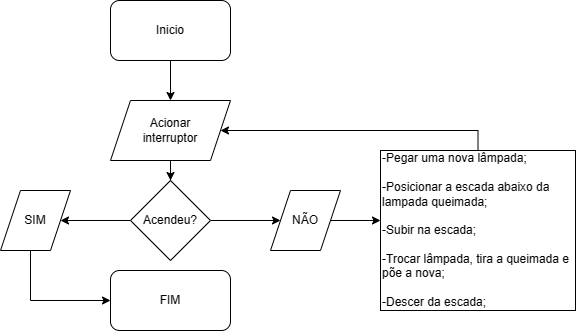

The diagram above was exported from draw.io. Its source (the exported page's mxGraphModel, read from the mxfile embedded in the PNG):
<mxGraphModel dx="880" dy="522" grid="1" gridSize="10" guides="1" tooltips="1" connect="1" arrows="1" fold="1" page="1" pageScale="1" pageWidth="827" pageHeight="1169" math="0" shadow="0">
  <root>
    <mxCell id="0" />
    <mxCell id="1" parent="0" />
    <mxCell id="f3g84_P0U52SV274x60v-1" value="Inicio" style="rounded=1;whiteSpace=wrap;html=1;" vertex="1" parent="1">
      <mxGeometry x="320" y="20" width="120" height="60" as="geometry" />
    </mxCell>
    <mxCell id="f3g84_P0U52SV274x60v-2" value="" style="endArrow=classic;html=1;rounded=0;" edge="1" parent="1">
      <mxGeometry width="50" height="50" relative="1" as="geometry">
        <mxPoint x="380" y="80" as="sourcePoint" />
        <mxPoint x="380" y="120" as="targetPoint" />
        <Array as="points">
          <mxPoint x="380" y="80" />
        </Array>
      </mxGeometry>
    </mxCell>
    <mxCell id="f3g84_P0U52SV274x60v-9" value="" style="edgeStyle=orthogonalEdgeStyle;rounded=0;orthogonalLoop=1;jettySize=auto;html=1;" edge="1" parent="1" source="f3g84_P0U52SV274x60v-7" target="f3g84_P0U52SV274x60v-8">
      <mxGeometry relative="1" as="geometry" />
    </mxCell>
    <mxCell id="f3g84_P0U52SV274x60v-7" value="Acionar &lt;br&gt;interruptor" style="shape=parallelogram;perimeter=parallelogramPerimeter;whiteSpace=wrap;html=1;fixedSize=1;" vertex="1" parent="1">
      <mxGeometry x="320" y="120" width="120" height="60" as="geometry" />
    </mxCell>
    <mxCell id="f3g84_P0U52SV274x60v-11" value="" style="edgeStyle=orthogonalEdgeStyle;rounded=0;orthogonalLoop=1;jettySize=auto;html=1;" edge="1" parent="1" source="f3g84_P0U52SV274x60v-8" target="f3g84_P0U52SV274x60v-10">
      <mxGeometry relative="1" as="geometry" />
    </mxCell>
    <mxCell id="f3g84_P0U52SV274x60v-15" value="" style="edgeStyle=orthogonalEdgeStyle;rounded=0;orthogonalLoop=1;jettySize=auto;html=1;" edge="1" parent="1" source="f3g84_P0U52SV274x60v-8">
      <mxGeometry relative="1" as="geometry">
        <mxPoint x="490" y="240" as="targetPoint" />
      </mxGeometry>
    </mxCell>
    <mxCell id="f3g84_P0U52SV274x60v-8" value="Acendeu?" style="rhombus;whiteSpace=wrap;html=1;" vertex="1" parent="1">
      <mxGeometry x="340" y="200" width="80" height="80" as="geometry" />
    </mxCell>
    <mxCell id="f3g84_P0U52SV274x60v-13" value="" style="edgeStyle=orthogonalEdgeStyle;rounded=0;orthogonalLoop=1;jettySize=auto;html=1;" edge="1" parent="1" source="f3g84_P0U52SV274x60v-10" target="f3g84_P0U52SV274x60v-12">
      <mxGeometry x="-0.5455" y="-50" relative="1" as="geometry">
        <Array as="points">
          <mxPoint x="240" y="320" />
        </Array>
        <mxPoint as="offset" />
      </mxGeometry>
    </mxCell>
    <mxCell id="f3g84_P0U52SV274x60v-10" value="SIM" style="shape=parallelogram;perimeter=parallelogramPerimeter;whiteSpace=wrap;html=1;fixedSize=1;" vertex="1" parent="1">
      <mxGeometry x="210" y="210" width="70" height="60" as="geometry" />
    </mxCell>
    <mxCell id="f3g84_P0U52SV274x60v-12" value="FIM" style="rounded=1;whiteSpace=wrap;html=1;" vertex="1" parent="1">
      <mxGeometry x="320" y="290" width="120" height="60" as="geometry" />
    </mxCell>
    <mxCell id="f3g84_P0U52SV274x60v-22" value="" style="edgeStyle=orthogonalEdgeStyle;rounded=0;orthogonalLoop=1;jettySize=auto;html=1;" edge="1" parent="1" source="f3g84_P0U52SV274x60v-16">
      <mxGeometry relative="1" as="geometry">
        <mxPoint x="590" y="240" as="targetPoint" />
      </mxGeometry>
    </mxCell>
    <mxCell id="f3g84_P0U52SV274x60v-16" value="NÃO" style="shape=parallelogram;perimeter=parallelogramPerimeter;whiteSpace=wrap;html=1;fixedSize=1;" vertex="1" parent="1">
      <mxGeometry x="480" y="210" width="70" height="60" as="geometry" />
    </mxCell>
    <mxCell id="f3g84_P0U52SV274x60v-23" style="edgeStyle=orthogonalEdgeStyle;rounded=0;orthogonalLoop=1;jettySize=auto;html=1;exitX=0.5;exitY=0;exitDx=0;exitDy=0;entryX=1;entryY=0.5;entryDx=0;entryDy=0;" edge="1" parent="1" source="f3g84_P0U52SV274x60v-21" target="f3g84_P0U52SV274x60v-7">
      <mxGeometry relative="1" as="geometry" />
    </mxCell>
    <mxCell id="f3g84_P0U52SV274x60v-21" value="-Pegar uma nova lâmpada;&lt;br&gt;&lt;br style=&quot;border-color: var(--border-color);&quot;&gt;-Posicionar a escada abaixo da lampada queimada;&lt;br&gt;&lt;br&gt;-Subir na escada;&lt;br&gt;&lt;br&gt;-Trocar lâmpada, tira a queimada e põe a nova;&lt;br&gt;&lt;br&gt;-Descer da escada;" style="whiteSpace=wrap;html=1;align=left;" vertex="1" parent="1">
      <mxGeometry x="590" y="170" width="195" height="160" as="geometry" />
    </mxCell>
  </root>
</mxGraphModel>